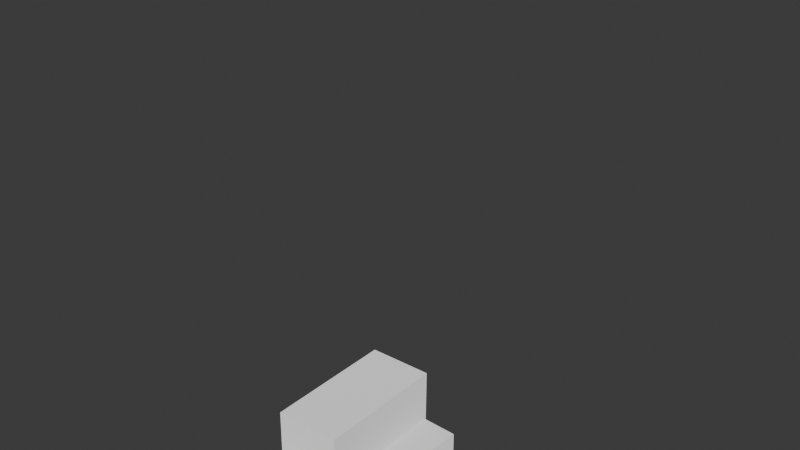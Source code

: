 # Source: test.blend  (saved by Blender 5.0.119; exported with 4.5.12 LTS)
import bpy
from mathutils import Matrix  # noqa: F401  (used for matrix-valued properties, if any)

bpy.ops.wm.read_factory_settings(use_empty=True)
scene = bpy.context.scene
scene.name = 'Scene'

# ---- collections
col_collection = bpy.data.collections.new('Collection'); scene.collection.children.link(col_collection)
col_perso = bpy.data.collections.new('perso'); scene.collection.children.link(col_perso)

# ---- materials (node trees are filled in below, after node groups)
mat_material = bpy.data.materials.new('Material')
mat_material.alpha_threshold = 0.0
mat_material.use_backface_culling_lightprobe_volume = False
mat_material.diffuse_color = (0.8, 0.09085, 0.0, 1.0)
mat_material.roughness = 0.5
mat_material.line_color = (0.0, 0.0, 0.0, 1.0)
mat_material_001 = bpy.data.materials.new('Material.001')
mat_material_001.diffuse_color = (0.02116, 0.01183, 0.8, 1.0)
mat_material_002 = bpy.data.materials.new('Material.002')
mat_material_002.diffuse_color = (0.79, 0.8, 0.003782, 1.0)
mat_material_003 = bpy.data.materials.new('Material.003')
mat_material_003.diffuse_color = (0.01661, 0.8, 0.2539, 1.0)
mat_material_004 = bpy.data.materials.new('Material.004')
mat_material_004.diffuse_color = (0.9739, 0.003273, 1.0, 1.0)

# ---- material node trees
mat_material.use_nodes = True; mat_material.node_tree.nodes.clear()
_N = mat_material.node_tree.nodes; _L = mat_material.node_tree.links
n0 = _N.new('ShaderNodeOutputMaterial'); n0.name = 'Material Output'; n0.location = (200, 100)
n1 = _N.new('ShaderNodeBsdfDiffuse'); n1.name = 'Diffuse BSDF'; n1.location = (-200, 100)
n1.inputs[1].default_value = 0.5
_L.new(n1.outputs[0], n0.inputs[0])
n0.is_active_output = True
mat_material_001.use_nodes = True; mat_material_001.node_tree.nodes.clear()
_N = mat_material_001.node_tree.nodes; _L = mat_material_001.node_tree.links
n0 = _N.new('ShaderNodeOutputMaterial'); n0.name = 'Material Output'; n0.location = (200, 100)
n1 = _N.new('ShaderNodeBsdfDiffuse'); n1.name = 'Diffuse BSDF'; n1.location = (-200, 100)
n1.inputs[1].default_value = 0.5
_L.new(n1.outputs[0], n0.inputs[0])
n0.is_active_output = True
mat_material_002.use_nodes = True; mat_material_002.node_tree.nodes.clear()
_N = mat_material_002.node_tree.nodes; _L = mat_material_002.node_tree.links
n0 = _N.new('ShaderNodeOutputMaterial'); n0.name = 'Material Output'; n0.location = (200, 100)
n1 = _N.new('ShaderNodeBsdfDiffuse'); n1.name = 'Diffuse BSDF'; n1.location = (-200, 100)
n1.inputs[1].default_value = 0.5
_L.new(n1.outputs[0], n0.inputs[0])
n0.is_active_output = True
mat_material_003.use_nodes = True; mat_material_003.node_tree.nodes.clear()
_N = mat_material_003.node_tree.nodes; _L = mat_material_003.node_tree.links
n0 = _N.new('ShaderNodeOutputMaterial'); n0.name = 'Material Output'; n0.location = (200, 100)
n1 = _N.new('ShaderNodeBsdfDiffuse'); n1.name = 'Diffuse BSDF'; n1.location = (-200, 100)
n1.inputs[1].default_value = 0.5
_L.new(n1.outputs[0], n0.inputs[0])
n0.is_active_output = True
mat_material_004.use_nodes = True; mat_material_004.node_tree.nodes.clear()
_N = mat_material_004.node_tree.nodes; _L = mat_material_004.node_tree.links
n0 = _N.new('ShaderNodeOutputMaterial'); n0.name = 'Material Output'; n0.location = (200, 100)
n1 = _N.new('ShaderNodeBsdfDiffuse'); n1.name = 'Diffuse BSDF'; n1.location = (-200, 100)
n1.inputs[1].default_value = 0.5
_L.new(n1.outputs[0], n0.inputs[0])
n0.is_active_output = True

# ---- world
world_world = bpy.data.worlds.new('World'); scene.world = world_world
world_world.use_nodes = True; world_world.node_tree.nodes.clear()
_N = world_world.node_tree.nodes; _L = world_world.node_tree.links
n0 = _N.new('ShaderNodeOutputWorld'); n0.name = 'World Output'; n0.location = (200, 100)
n1 = _N.new('ShaderNodeBackground'); n1.name = 'Background'; n1.location = (-200, 100)
n1.inputs[0].default_value = (0.05088, 0.05088, 0.05088, 1.0)
_L.new(n1.outputs[0], n0.inputs[0])
n0.is_active_output = True
world_world.color = (0.05088, 0.05088, 0.05088)
world_world.sun_shadow_jitter_overblur = 0.0

# ---- meshes
me_cube = bpy.data.meshes.new('Cube')
me_cube.from_pydata([(0.6131, 0.5033, 4.297), (0.6131, 0.5033, 3.275), (0.6131, -0.5191, 4.297), (0.6131, -0.5191, 3.275), (-0.4093, 0.5033, 4.297), (-0.4093, 0.5033, 3.275), (-0.4093, -0.5191, 4.297), (-0.4093, -0.5191, 3.275)], [], [(0, 4, 6, 2), (3, 2, 6, 7), (7, 6, 4, 5), (5, 1, 3, 7), (1, 0, 2, 3), (5, 4, 0, 1)])
_uv = me_cube.uv_layers.new(name='UVMap')
_uv.uv.foreach_set('vector', [0.625, 0.5, 0.875, 0.5, 0.875, 0.75, 0.625, 0.75, 0.375, 0.75, 0.625, 0.75, 0.625, 1.0, 0.375, 1.0, 0.375, 0.0, 0.625, 0.0, 0.625, 0.25, 0.375, 0.25, 0.125, 0.5, 0.375, 0.5, 0.375, 0.75, 0.125, 0.75, 0.375, 0.5, 0.625, 0.5, 0.625, 0.75, 0.375, 0.75, 0.375, 0.25, 0.625, 0.25, 0.625, 0.5, 0.375, 0.5])
_ca = me_cube.color_attributes.new('Attribute', 'BYTE_COLOR', 'CORNER')
_ca.data.foreach_set('color', [1.0, 1.0, 1.0, 1.0, 1.0, 1.0, 1.0, 1.0, 1.0, 1.0, 1.0, 1.0, 1.0, 1.0, 1.0, 1.0, 1.0, 1.0, 1.0, 1.0, 1.0, 1.0, 1.0, 1.0, 1.0, 1.0, 1.0, 1.0, 1.0, 1.0, 1.0, 1.0, 1.0, 1.0, 1.0, 1.0, 1.0, 1.0, 1.0, 1.0, 1.0, 1.0, 1.0, 1.0, 1.0, 1.0, 1.0, 1.0, 1.0, 1.0, 1.0, 1.0, 1.0, 1.0, 1.0, 1.0, 1.0, 1.0, 1.0, 1.0, 1.0, 1.0, 1.0, 1.0, 1.0, 1.0, 1.0, 1.0, 1.0, 1.0, 1.0, 1.0, 1.0, 1.0, 1.0, 1.0, 1.0, 1.0, 1.0, 1.0, 1.0, 1.0, 1.0, 1.0, 1.0, 1.0, 1.0, 1.0, 1.0, 1.0, 1.0, 1.0, 1.0, 1.0, 1.0, 1.0])
me_cube.materials.append(mat_material)
me_cube.use_mirror_vertex_groups = False
me_cube.update()
me_cube_002 = bpy.data.meshes.new('Cube.002')
me_cube_002.from_pydata([(-0.2608, -1.014, -0.1888), (-0.2608, -1.014, 1.811), (-0.2608, -0.2842, -0.1888), (-0.2608, -0.2842, 1.811), (0.2608, -1.014, -0.1888), (0.2608, -1.014, 1.811), (0.2608, -0.2842, -0.1888), (0.2608, -0.2842, 1.811)], [], [(0, 1, 3, 2), (2, 3, 7, 6), (6, 7, 5, 4), (4, 5, 1, 0), (2, 6, 4, 0), (7, 3, 1, 5)])
_uv = me_cube_002.uv_layers.new(name='UVMap')
_uv.uv.foreach_set('vector', [0.375, 0.0, 0.625, 0.0, 0.625, 0.25, 0.375, 0.25, 0.375, 0.25, 0.625, 0.25, 0.625, 0.5, 0.375, 0.5, 0.375, 0.5, 0.625, 0.5, 0.625, 0.75, 0.375, 0.75, 0.375, 0.75, 0.625, 0.75, 0.625, 1.0, 0.375, 1.0, 0.125, 0.5, 0.375, 0.5, 0.375, 0.75, 0.125, 0.75, 0.625, 0.5, 0.875, 0.5, 0.875, 0.75, 0.625, 0.75])
me_cube_002.materials.append(mat_material_001)
me_cube_002.update()
me_cube_003 = bpy.data.meshes.new('Cube.003')
me_cube_003.from_pydata([(-0.2608, 0.2174, -0.1888), (-0.2608, 0.2174, 1.811), (-0.2608, 0.9473, -0.1888), (-0.2608, 0.9473, 1.811), (0.2608, 0.2174, -0.1888), (0.2608, 0.2174, 1.811), (0.2608, 0.9473, -0.1888), (0.2608, 0.9473, 1.811)], [], [(0, 1, 3, 2), (2, 3, 7, 6), (6, 7, 5, 4), (4, 5, 1, 0), (2, 6, 4, 0), (7, 3, 1, 5)])
_uv = me_cube_003.uv_layers.new(name='UVMap')
_uv.uv.foreach_set('vector', [0.375, 0.0, 0.625, 0.0, 0.625, 0.25, 0.375, 0.25, 0.375, 0.25, 0.625, 0.25, 0.625, 0.5, 0.375, 0.5, 0.375, 0.5, 0.625, 0.5, 0.625, 0.75, 0.375, 0.75, 0.375, 0.75, 0.625, 0.75, 0.625, 1.0, 0.375, 1.0, 0.125, 0.5, 0.375, 0.5, 0.375, 0.75, 0.125, 0.75, 0.625, 0.5, 0.875, 0.5, 0.875, 0.75, 0.625, 0.75])
me_cube_003.materials.append(mat_material_002)
me_cube_003.update()
me_cube_001 = bpy.data.meshes.new('Cube.001')
me_cube_001.from_pydata([(-0.3016, -1.0, 1.871), (-0.3016, -1.0, 3.115), (-0.3016, 1.0, 1.871), (-0.3016, 1.0, 3.115), (0.3016, -1.0, 1.871), (0.3016, -1.0, 3.115), (0.3016, 1.0, 1.871), (0.3016, 1.0, 3.115)], [], [(0, 1, 3, 2), (2, 3, 7, 6), (6, 7, 5, 4), (4, 5, 1, 0), (2, 6, 4, 0), (7, 3, 1, 5)])
_uv = me_cube_001.uv_layers.new(name='UVMap')
_uv.uv.foreach_set('vector', [0.375, 0.0, 0.625, 0.0, 0.625, 0.25, 0.375, 0.25, 0.375, 0.25, 0.625, 0.25, 0.625, 0.5, 0.375, 0.5, 0.375, 0.5, 0.625, 0.5, 0.625, 0.75, 0.375, 0.75, 0.375, 0.75, 0.625, 0.75, 0.625, 1.0, 0.375, 1.0, 0.125, 0.5, 0.375, 0.5, 0.375, 0.75, 0.125, 0.75, 0.625, 0.5, 0.875, 0.5, 0.875, 0.75, 0.625, 0.75])
me_cube_001.materials.append(mat_material_003)
me_cube_001.update()
me_cube_004 = bpy.data.meshes.new('Cube.004')
me_cube_004.from_pydata([(-0.5614, -0.5614, 4.522), (-0.5614, -0.5614, 4.724), (-0.5614, 0.5614, 4.522), (-0.5614, 0.5614, 4.724), (0.5614, -0.5614, 4.522), (0.5614, -0.5614, 4.724), (0.5614, 0.5614, 4.522), (0.5614, 0.5614, 4.724)], [], [(0, 1, 3, 2), (2, 3, 7, 6), (6, 7, 5, 4), (4, 5, 1, 0), (2, 6, 4, 0), (7, 3, 1, 5)])
_uv = me_cube_004.uv_layers.new(name='UVMap')
_uv.uv.foreach_set('vector', [0.375, 0.0, 0.625, 0.0, 0.625, 0.25, 0.375, 0.25, 0.375, 0.25, 0.625, 0.25, 0.625, 0.5, 0.375, 0.5, 0.375, 0.5, 0.625, 0.5, 0.625, 0.75, 0.375, 0.75, 0.375, 0.75, 0.625, 0.75, 0.625, 1.0, 0.375, 1.0, 0.125, 0.5, 0.375, 0.5, 0.375, 0.75, 0.125, 0.75, 0.625, 0.5, 0.875, 0.5, 0.875, 0.75, 0.625, 0.75])
me_cube_004.materials.append(mat_material_004)
me_cube_004.update()
arm_armature = bpy.data.armatures.new('Armature')  # bones are not reproduced

# ---- objects
ob_armature = bpy.data.objects.new('Armature', arm_armature)
ob_head = bpy.data.objects.new('head', me_cube)
ob_left_leg = bpy.data.objects.new('left_leg', me_cube_002)
ob_right_leg = bpy.data.objects.new('right_leg', me_cube_003)
ob_torso = bpy.data.objects.new('torso', me_cube_001)
ob_hat = bpy.data.objects.new('hat', me_cube_004)

# ---- transforms, parenting, visibility, modifiers, constraints
ob_armature.location = (0.0, 0.0, 0.0)
ob_armature.show_in_front = True
ob_head.parent = ob_armature
ob_head.matrix_parent_inverse = Matrix(((0.9996, -0.0001239, 0.02921, 0.01807), (-0.02921, 0.000317, 0.9996, -4.262), (-0.0001331, -1.0, 0.0003133, -0.02416), (0.0, -0.0, -0.0, 1.0)))
ob_head.location = (0.0, 0.0, 0.0)
ob_head.lock_rotations_4d = False
ob_head.empty_display_type = 'ARROWS'
ob_head.lineart.crease_threshold = 0.0
_vg = ob_head.vertex_groups.new(name='torso')
_vg = ob_head.vertex_groups.new(name='head')
_vg = ob_head.vertex_groups.new(name='leg.L')
_vg = ob_head.vertex_groups.new(name='leg.R')
ob_left_leg.parent = ob_armature
ob_left_leg.matrix_parent_inverse = Matrix(((0.9521, 0.2583, -0.1639, 0.3437), (-0.1319, -0.1368, -0.9818, -0.1924), (-0.276, 0.9563, -0.09616, 0.7646), (-0.0, -0.0, 0.0, 1.0)))
ob_left_leg.location = (0.0, 0.0, 0.0)
_vg = ob_left_leg.vertex_groups.new(name='torso')
_vg = ob_left_leg.vertex_groups.new(name='head')
_vg = ob_left_leg.vertex_groups.new(name='leg.L')
_vg = ob_left_leg.vertex_groups.new(name='leg.R')
ob_right_leg.parent = ob_armature
ob_right_leg.matrix_parent_inverse = Matrix(((0.9612, -0.2753, 0.01746, 0.1817), (0.04401, 0.09057, -0.9949, -0.08882), (0.2723, 0.9571, 0.09918, -0.7286), (-0.0, 0.0, -0.0, 1.0)))
ob_right_leg.location = (0.0, 0.0, 0.0)
_vg = ob_right_leg.vertex_groups.new(name='torso')
_vg = ob_right_leg.vertex_groups.new(name='head')
_vg = ob_right_leg.vertex_groups.new(name='leg.L')
_vg = ob_right_leg.vertex_groups.new(name='leg.R')
ob_torso.parent = ob_armature
ob_torso.matrix_parent_inverse = Matrix(((0.9998, 8.333e-05, -0.01844, 0.1646), (0.01844, -0.009016, 0.9998, -3.073), (-8.291e-05, -1.0, -0.009015, 0.004543), (-0.0, 0.0, 0.0, 1.0)))
ob_torso.location = (0.0, 0.0, 0.0)
_vg = ob_torso.vertex_groups.new(name='torso')
_vg = ob_torso.vertex_groups.new(name='head')
_vg = ob_torso.vertex_groups.new(name='leg.L')
_vg = ob_torso.vertex_groups.new(name='leg.R')
ob_hat.parent = ob_armature
ob_hat.matrix_parent_inverse = Matrix(((0.9192, 0.3217, 0.227, -1.093), (-0.2382, -0.004576, 0.9712, -4.638), (0.3134, -0.9468, 0.07243, -0.306), (0.0, 0.0, -0.0, 1.0)))
ob_hat.location = (0.0, 0.0, 0.0)

# ---- collection membership
col_collection.objects.link(ob_armature)
col_perso.objects.link(ob_head)
col_perso.objects.link(ob_left_leg)
col_perso.objects.link(ob_right_leg)
col_perso.objects.link(ob_torso)
col_perso.objects.link(ob_hat)

# ---- scene / render settings (as saved in the file)
scene.frame_start = 1; scene.frame_end = 250; scene.frame_set(1)
scene.render.engine = 'BLENDER_EEVEE_NEXT'
scene.render.bake_bias = 0.0
scene.render.bake_samples = 0
scene.cycles.sampling_pattern = 'TABULATED_SOBOL'
scene.eevee.use_volume_custom_range = False
bpy.context.view_layer.update()

# ---- added for rendering (the .blend has no active camera and no usable light): camera, sun
cam_auto = bpy.data.cameras.new('AutoCamera')
cam_auto.lens = 50.0
cam_auto.sensor_width = 36.0
cam_auto.clip_end = 1000.0
ob_auto_camera = bpy.data.objects.new('AutoCamera', cam_auto)
scene.collection.objects.link(ob_auto_camera)
ob_auto_camera.location = (5.49165, -6.41494, 6.67527)
ob_auto_camera.rotation_euler = (1.09748, -7.21219e-08, 0.694738)
scene.camera = ob_auto_camera
light_auto_sun = bpy.data.lights.new('AutoSun', 'SUN')
light_auto_sun.energy = 3.0
light_auto_sun.angle = 0.0523599
ob_auto_sun = bpy.data.objects.new('AutoSun', light_auto_sun)
scene.collection.objects.link(ob_auto_sun)
ob_auto_sun.rotation_euler = (0.872665, 0.174533, 0.523599)
bpy.context.view_layer.update()
